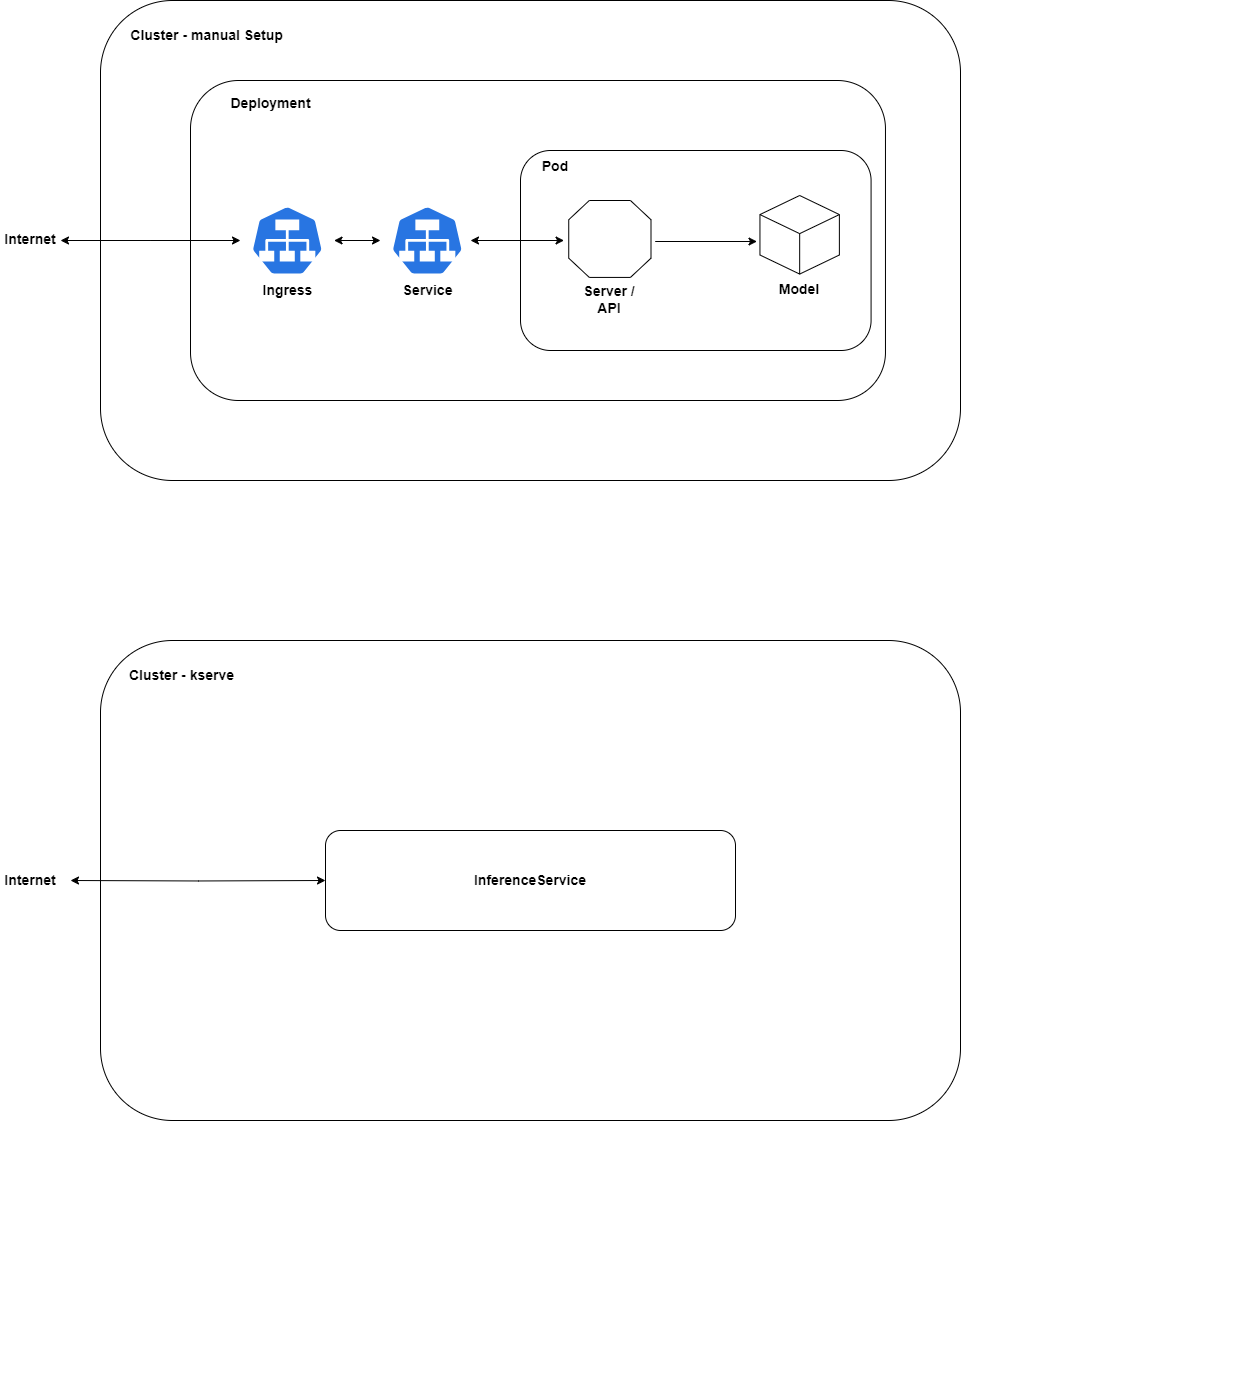

The diagram above was exported from draw.io. Its source (the exported page's mxGraphModel, read from the mxfile embedded in the PNG):
<mxGraphModel dx="3640" dy="1322" grid="1" gridSize="10" guides="1" tooltips="1" connect="1" arrows="1" fold="1" page="1" pageScale="1" pageWidth="1200" pageHeight="1600" math="0" shadow="0">
  <root>
    <mxCell id="0" />
    <mxCell id="1" parent="0" />
    <mxCell id="Cmi2xkos4yfOfPqy_iQo-10" value="" style="group" vertex="1" connectable="0" parent="1">
      <mxGeometry x="-340" y="40" width="860" height="740" as="geometry" />
    </mxCell>
    <mxCell id="Cmi2xkos4yfOfPqy_iQo-1" value="" style="rounded=1;whiteSpace=wrap;html=1;fillColor=none;" vertex="1" parent="Cmi2xkos4yfOfPqy_iQo-10">
      <mxGeometry width="860" height="480" as="geometry" />
    </mxCell>
    <mxCell id="Cmi2xkos4yfOfPqy_iQo-9" value="&lt;font style=&quot;font-size: 14px;&quot;&gt;&lt;b&gt;Cluster - manual Setup&lt;/b&gt;&lt;/font&gt;" style="text;html=1;strokeColor=none;fillColor=none;align=center;verticalAlign=middle;whiteSpace=wrap;rounded=0;" vertex="1" parent="Cmi2xkos4yfOfPqy_iQo-10">
      <mxGeometry x="22.63" y="20" width="167.37" height="30" as="geometry" />
    </mxCell>
    <mxCell id="Cmi2xkos4yfOfPqy_iQo-17" value="" style="group" vertex="1" connectable="0" parent="Cmi2xkos4yfOfPqy_iQo-10">
      <mxGeometry x="90" y="80" width="717.48" height="320" as="geometry" />
    </mxCell>
    <mxCell id="Cmi2xkos4yfOfPqy_iQo-18" value="" style="rounded=1;whiteSpace=wrap;html=1;fillColor=none;" vertex="1" parent="Cmi2xkos4yfOfPqy_iQo-17">
      <mxGeometry width="694.9735489158783" height="320" as="geometry" />
    </mxCell>
    <mxCell id="Cmi2xkos4yfOfPqy_iQo-19" value="&lt;font style=&quot;font-size: 14px;&quot;&gt;&lt;b&gt;Deployment&lt;/b&gt;&lt;/font&gt;" style="text;html=1;strokeColor=none;fillColor=none;align=center;verticalAlign=middle;whiteSpace=wrap;rounded=0;" vertex="1" parent="Cmi2xkos4yfOfPqy_iQo-17">
      <mxGeometry x="53.46513107894541" y="13.333333333333332" width="54.86633280914827" height="20" as="geometry" />
    </mxCell>
    <mxCell id="Cmi2xkos4yfOfPqy_iQo-13" value="" style="group" vertex="1" connectable="0" parent="Cmi2xkos4yfOfPqy_iQo-17">
      <mxGeometry x="330" y="70" width="387.48" height="200" as="geometry" />
    </mxCell>
    <mxCell id="Cmi2xkos4yfOfPqy_iQo-14" value="" style="rounded=1;whiteSpace=wrap;html=1;fillColor=none;" vertex="1" parent="Cmi2xkos4yfOfPqy_iQo-13">
      <mxGeometry width="350.57837946518333" height="200" as="geometry" />
    </mxCell>
    <mxCell id="Cmi2xkos4yfOfPqy_iQo-15" value="&lt;font style=&quot;font-size: 14px;&quot;&gt;&lt;b&gt;Pod&lt;/b&gt;&lt;/font&gt;" style="text;html=1;strokeColor=none;fillColor=none;align=center;verticalAlign=middle;whiteSpace=wrap;rounded=0;" vertex="1" parent="Cmi2xkos4yfOfPqy_iQo-13">
      <mxGeometry x="20.567176612555077" y="10.003333333333334" width="27.677240484093424" height="12.5" as="geometry" />
    </mxCell>
    <mxCell id="Cmi2xkos4yfOfPqy_iQo-6" value="" style="group" vertex="1" connectable="0" parent="Cmi2xkos4yfOfPqy_iQo-13">
      <mxGeometry x="226.2116548137141" y="45" width="105.90818384460252" height="110" as="geometry" />
    </mxCell>
    <mxCell id="Cmi2xkos4yfOfPqy_iQo-3" value="" style="html=1;whiteSpace=wrap;shape=isoCube2;backgroundOutline=1;isoAngle=15;fillColor=none;" vertex="1" parent="Cmi2xkos4yfOfPqy_iQo-6">
      <mxGeometry x="13.238522980575315" width="79.43113788345187" height="78.57142857142857" as="geometry" />
    </mxCell>
    <mxCell id="Cmi2xkos4yfOfPqy_iQo-5" value="&lt;b&gt;&lt;font style=&quot;font-size: 14px;&quot;&gt;Model&lt;/font&gt;&lt;/b&gt;" style="whiteSpace=wrap;html=1;fillColor=none;strokeColor=none;" vertex="1" parent="Cmi2xkos4yfOfPqy_iQo-6">
      <mxGeometry y="78.57142857142857" width="105.90818384460252" height="31.428571428571427" as="geometry" />
    </mxCell>
    <mxCell id="Cmi2xkos4yfOfPqy_iQo-22" value="" style="group" vertex="1" connectable="0" parent="Cmi2xkos4yfOfPqy_iQo-13">
      <mxGeometry x="48.24477656299753" y="50" width="82.25878356862331" height="100" as="geometry" />
    </mxCell>
    <mxCell id="Cmi2xkos4yfOfPqy_iQo-20" value="" style="verticalLabelPosition=bottom;verticalAlign=top;html=1;shape=mxgraph.basic.polygon;polyCoords=[[0.25,0],[0.75,0],[1,0.25],[1,0.75],[0.75,1],[0.25,1],[0,0.75],[0,0.25]];polyline=0;fillColor=none;" vertex="1" parent="Cmi2xkos4yfOfPqy_iQo-22">
      <mxGeometry width="82.25878356862331" height="76.92307692307693" as="geometry" />
    </mxCell>
    <mxCell id="Cmi2xkos4yfOfPqy_iQo-21" value="&lt;font style=&quot;font-size: 14px;&quot;&gt;&lt;b&gt;Server / API&lt;/b&gt;&lt;/font&gt;" style="text;html=1;strokeColor=none;fillColor=none;align=center;verticalAlign=middle;whiteSpace=wrap;rounded=0;" vertex="1" parent="Cmi2xkos4yfOfPqy_iQo-22">
      <mxGeometry x="4.112939178431165" y="87.49807692307695" width="74.03290521176098" height="23.076923076923073" as="geometry" />
    </mxCell>
    <mxCell id="Cmi2xkos4yfOfPqy_iQo-23" value="" style="endArrow=classic;html=1;rounded=0;exitX=1.051;exitY=0.533;exitDx=0;exitDy=0;exitPerimeter=0;" edge="1" parent="Cmi2xkos4yfOfPqy_iQo-13" source="Cmi2xkos4yfOfPqy_iQo-20">
      <mxGeometry width="50" height="50" relative="1" as="geometry">
        <mxPoint x="-421.57626578919445" y="210" as="sourcePoint" />
        <mxPoint x="236.49400275979198" y="91" as="targetPoint" />
        <Array as="points" />
      </mxGeometry>
    </mxCell>
    <mxCell id="Cmi2xkos4yfOfPqy_iQo-26" value="" style="endArrow=classic;startArrow=classic;html=1;rounded=0;" edge="1" parent="Cmi2xkos4yfOfPqy_iQo-13">
      <mxGeometry width="50" height="50" relative="1" as="geometry">
        <mxPoint x="-49.996612771030414" y="90" as="sourcePoint" />
        <mxPoint x="43.55751881379928" y="90" as="targetPoint" />
      </mxGeometry>
    </mxCell>
    <mxCell id="Cmi2xkos4yfOfPqy_iQo-25" value="&lt;b&gt;&lt;font style=&quot;font-size: 14px;&quot;&gt;Service&lt;/font&gt;&lt;/b&gt;" style="sketch=0;html=1;dashed=0;whitespace=wrap;fillColor=#2875E2;strokeColor=#ffffff;points=[[0.005,0.63,0],[0.1,0.2,0],[0.9,0.2,0],[0.5,0,0],[0.995,0.63,0],[0.72,0.99,0],[0.5,1,0],[0.28,0.99,0]];verticalLabelPosition=bottom;align=center;verticalAlign=top;shape=mxgraph.kubernetes.icon;prIcon=svc" vertex="1" parent="Cmi2xkos4yfOfPqy_iQo-17">
      <mxGeometry x="190.00437970344984" y="125" width="93.55413158482975" height="70" as="geometry" />
    </mxCell>
    <mxCell id="Cmi2xkos4yfOfPqy_iQo-50" value="" style="edgeStyle=orthogonalEdgeStyle;rounded=0;orthogonalLoop=1;jettySize=auto;html=1;startArrow=classic;startFill=1;" edge="1" parent="Cmi2xkos4yfOfPqy_iQo-17" source="Cmi2xkos4yfOfPqy_iQo-49" target="Cmi2xkos4yfOfPqy_iQo-25">
      <mxGeometry relative="1" as="geometry" />
    </mxCell>
    <mxCell id="Cmi2xkos4yfOfPqy_iQo-49" value="&lt;span style=&quot;font-size: 14px;&quot;&gt;&lt;b&gt;Ingress&lt;/b&gt;&lt;/span&gt;" style="sketch=0;html=1;dashed=0;whitespace=wrap;fillColor=#2875E2;strokeColor=#ffffff;points=[[0.005,0.63,0],[0.1,0.2,0],[0.9,0.2,0],[0.5,0,0],[0.995,0.63,0],[0.72,0.99,0],[0.5,1,0],[0.28,0.99,0]];verticalLabelPosition=bottom;align=center;verticalAlign=top;shape=mxgraph.kubernetes.icon;prIcon=svc" vertex="1" parent="Cmi2xkos4yfOfPqy_iQo-17">
      <mxGeometry x="50" y="125" width="93.55413158482975" height="70" as="geometry" />
    </mxCell>
    <mxCell id="Cmi2xkos4yfOfPqy_iQo-52" value="" style="edgeStyle=orthogonalEdgeStyle;rounded=0;orthogonalLoop=1;jettySize=auto;html=1;startArrow=classic;startFill=1;" edge="1" parent="1" source="Cmi2xkos4yfOfPqy_iQo-49">
      <mxGeometry relative="1" as="geometry">
        <mxPoint x="-380" y="280" as="targetPoint" />
      </mxGeometry>
    </mxCell>
    <mxCell id="Cmi2xkos4yfOfPqy_iQo-53" value="&lt;b&gt;&lt;font style=&quot;font-size: 14px;&quot;&gt;Internet&lt;/font&gt;&lt;/b&gt;" style="text;html=1;strokeColor=none;fillColor=none;align=center;verticalAlign=middle;whiteSpace=wrap;rounded=0;" vertex="1" parent="1">
      <mxGeometry x="-440" y="264" width="60" height="30" as="geometry" />
    </mxCell>
    <mxCell id="Cmi2xkos4yfOfPqy_iQo-54" value="" style="group;rounded=0;" vertex="1" connectable="0" parent="1">
      <mxGeometry x="-60" y="680" width="860" height="740" as="geometry" />
    </mxCell>
    <mxCell id="Cmi2xkos4yfOfPqy_iQo-55" value="" style="rounded=1;whiteSpace=wrap;html=1;fillColor=none;" vertex="1" parent="Cmi2xkos4yfOfPqy_iQo-54">
      <mxGeometry x="-280" width="860" height="480" as="geometry" />
    </mxCell>
    <mxCell id="Cmi2xkos4yfOfPqy_iQo-56" value="&lt;font style=&quot;font-size: 14px;&quot;&gt;&lt;b&gt;Cluster - kserve&lt;/b&gt;&lt;/font&gt;" style="text;html=1;strokeColor=none;fillColor=none;align=center;verticalAlign=middle;whiteSpace=wrap;rounded=0;" vertex="1" parent="Cmi2xkos4yfOfPqy_iQo-54">
      <mxGeometry x="-257.37" y="20" width="117.37" height="30" as="geometry" />
    </mxCell>
    <mxCell id="Cmi2xkos4yfOfPqy_iQo-77" value="&lt;b&gt;&lt;font style=&quot;font-size: 14px;&quot;&gt;InferenceService&lt;/font&gt;&lt;/b&gt;" style="rounded=1;whiteSpace=wrap;html=1;fillColor=none;" vertex="1" parent="Cmi2xkos4yfOfPqy_iQo-54">
      <mxGeometry x="-55" y="190" width="410" height="100" as="geometry" />
    </mxCell>
    <mxCell id="Cmi2xkos4yfOfPqy_iQo-75" value="" style="edgeStyle=orthogonalEdgeStyle;rounded=0;orthogonalLoop=1;jettySize=auto;html=1;startArrow=classic;startFill=1;" edge="1" parent="1" target="Cmi2xkos4yfOfPqy_iQo-77">
      <mxGeometry relative="1" as="geometry">
        <mxPoint x="-370" y="920" as="sourcePoint" />
        <mxPoint x="-200" y="920" as="targetPoint" />
      </mxGeometry>
    </mxCell>
    <mxCell id="Cmi2xkos4yfOfPqy_iQo-74" value="&lt;b&gt;&lt;font style=&quot;font-size: 14px;&quot;&gt;Internet&lt;/font&gt;&lt;/b&gt;" style="text;html=1;strokeColor=none;fillColor=none;align=center;verticalAlign=middle;whiteSpace=wrap;rounded=0;" vertex="1" parent="1">
      <mxGeometry x="-440" y="905" width="60" height="30" as="geometry" />
    </mxCell>
  </root>
</mxGraphModel>